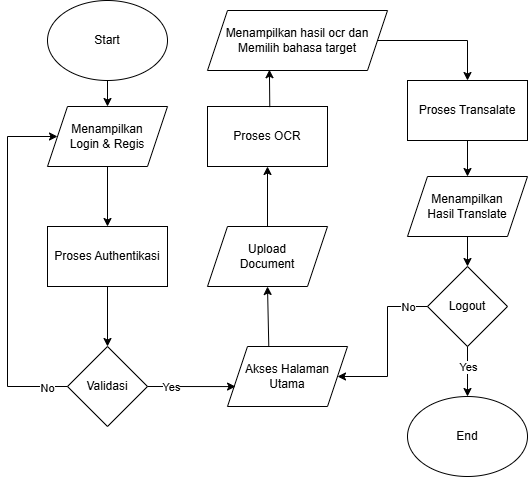

The diagram above was exported from draw.io. Its source (the exported page's mxGraphModel, read from the mxfile embedded in the PNG):
<mxGraphModel dx="1042" dy="738" grid="1" gridSize="10" guides="1" tooltips="1" connect="1" arrows="1" fold="1" page="1" pageScale="1" pageWidth="1169" pageHeight="827" math="0" shadow="0">
  <root>
    <mxCell id="0" />
    <mxCell id="1" parent="0" />
    <mxCell id="IySNcw09Tm_bN2qwmF7N-1" parent="1" style="ellipse;whiteSpace=wrap;html=1;" value="Start" vertex="1">
      <mxGeometry height="80" width="120" x="520" y="374" as="geometry" />
    </mxCell>
    <mxCell id="IySNcw09Tm_bN2qwmF7N-6" parent="1" style="shape=parallelogram;perimeter=parallelogramPerimeter;whiteSpace=wrap;html=1;fixedSize=1;" value="Menampilkan&lt;div&gt;Login &amp;amp; Regis&lt;/div&gt;" vertex="1">
      <mxGeometry height="60" width="120" x="520" y="480" as="geometry" />
    </mxCell>
    <mxCell id="IySNcw09Tm_bN2qwmF7N-7" edge="1" parent="1" source="IySNcw09Tm_bN2qwmF7N-1" style="endArrow=classic;html=1;rounded=0;exitX=0.5;exitY=1;exitDx=0;exitDy=0;entryX=0.5;entryY=0;entryDx=0;entryDy=0;" target="IySNcw09Tm_bN2qwmF7N-6" value="">
      <mxGeometry height="50" relative="1" width="50" as="geometry">
        <mxPoint x="560" y="590" as="sourcePoint" />
        <mxPoint x="610" y="540" as="targetPoint" />
      </mxGeometry>
    </mxCell>
    <mxCell id="IySNcw09Tm_bN2qwmF7N-8" parent="1" style="rounded=0;whiteSpace=wrap;html=1;" value="Proses Authentikasi" vertex="1">
      <mxGeometry height="60" width="120" x="520" y="600" as="geometry" />
    </mxCell>
    <mxCell id="IySNcw09Tm_bN2qwmF7N-9" edge="1" parent="1" source="IySNcw09Tm_bN2qwmF7N-6" style="endArrow=classic;html=1;rounded=0;exitX=0.5;exitY=1;exitDx=0;exitDy=0;" target="IySNcw09Tm_bN2qwmF7N-8" value="">
      <mxGeometry height="50" relative="1" width="50" as="geometry">
        <mxPoint x="560" y="590" as="sourcePoint" />
        <mxPoint x="610" y="540" as="targetPoint" />
      </mxGeometry>
    </mxCell>
    <mxCell id="IySNcw09Tm_bN2qwmF7N-10" parent="1" style="rhombus;whiteSpace=wrap;html=1;" value="Validasi" vertex="1">
      <mxGeometry height="80" width="80" x="540" y="720" as="geometry" />
    </mxCell>
    <mxCell id="IySNcw09Tm_bN2qwmF7N-11" edge="1" parent="1" source="IySNcw09Tm_bN2qwmF7N-8" style="endArrow=classic;html=1;rounded=0;exitX=0.5;exitY=1;exitDx=0;exitDy=0;entryX=0.5;entryY=0;entryDx=0;entryDy=0;" target="IySNcw09Tm_bN2qwmF7N-10" value="">
      <mxGeometry height="50" relative="1" width="50" as="geometry">
        <mxPoint x="560" y="670" as="sourcePoint" />
        <mxPoint x="610" y="620" as="targetPoint" />
      </mxGeometry>
    </mxCell>
    <mxCell id="IySNcw09Tm_bN2qwmF7N-12" edge="1" parent="1" source="IySNcw09Tm_bN2qwmF7N-10" style="endArrow=classic;html=1;rounded=0;edgeStyle=orthogonalEdgeStyle;exitX=0;exitY=0.5;exitDx=0;exitDy=0;entryX=0;entryY=0.5;entryDx=0;entryDy=0;" target="IySNcw09Tm_bN2qwmF7N-6" value="">
      <mxGeometry height="50" relative="1" width="50" as="geometry">
        <Array as="points">
          <mxPoint x="480" y="760" />
          <mxPoint x="480" y="510" />
        </Array>
        <mxPoint x="410" y="740" as="sourcePoint" />
        <mxPoint x="460" y="500" as="targetPoint" />
      </mxGeometry>
    </mxCell>
    <mxCell id="IySNcw09Tm_bN2qwmF7N-38" connectable="0" parent="IySNcw09Tm_bN2qwmF7N-12" style="edgeLabel;html=1;align=center;verticalAlign=middle;resizable=0;points=[];" value="No" vertex="1">
      <mxGeometry relative="1" x="-0.8829" y="1" as="geometry">
        <mxPoint as="offset" />
      </mxGeometry>
    </mxCell>
    <mxCell id="IySNcw09Tm_bN2qwmF7N-13" parent="1" style="shape=parallelogram;perimeter=parallelogramPerimeter;whiteSpace=wrap;html=1;fixedSize=1;" value="Akses Halaman Utama" vertex="1">
      <mxGeometry height="60" width="120" x="700" y="720" as="geometry" />
    </mxCell>
    <mxCell id="IySNcw09Tm_bN2qwmF7N-14" edge="1" parent="1" source="IySNcw09Tm_bN2qwmF7N-10" style="endArrow=classic;html=1;rounded=0;exitX=1;exitY=0.5;exitDx=0;exitDy=0;entryX=0.067;entryY=0.668;entryDx=0;entryDy=0;entryPerimeter=0;" target="IySNcw09Tm_bN2qwmF7N-13" value="">
      <mxGeometry height="50" relative="1" width="50" as="geometry">
        <mxPoint x="670" y="670" as="sourcePoint" />
        <mxPoint x="720" y="620" as="targetPoint" />
      </mxGeometry>
    </mxCell>
    <mxCell id="IySNcw09Tm_bN2qwmF7N-37" connectable="0" parent="IySNcw09Tm_bN2qwmF7N-14" style="edgeLabel;html=1;align=center;verticalAlign=middle;resizable=0;points=[];" value="Yes" vertex="1">
      <mxGeometry relative="1" x="-0.4653" as="geometry">
        <mxPoint as="offset" />
      </mxGeometry>
    </mxCell>
    <mxCell id="IySNcw09Tm_bN2qwmF7N-17" edge="1" parent="1" source="IySNcw09Tm_bN2qwmF7N-13" style="endArrow=classic;html=1;rounded=0;exitX=0.344;exitY=-0.011;exitDx=0;exitDy=0;entryX=0.5;entryY=1;entryDx=0;entryDy=0;exitPerimeter=0;" target="kk459cQqbvKpo-qgiDhl-1" value="">
      <mxGeometry height="50" relative="1" width="50" as="geometry">
        <mxPoint x="710" y="560" as="sourcePoint" />
        <mxPoint x="739.9200000000001" y="667.9200000000001" as="targetPoint" />
      </mxGeometry>
    </mxCell>
    <mxCell id="IySNcw09Tm_bN2qwmF7N-19" parent="1" style="rounded=0;whiteSpace=wrap;html=1;" value="Proses OCR" vertex="1">
      <mxGeometry height="60" width="120" x="680" y="480" as="geometry" />
    </mxCell>
    <mxCell id="IySNcw09Tm_bN2qwmF7N-20" edge="1" parent="1" source="kk459cQqbvKpo-qgiDhl-1" style="endArrow=classic;html=1;rounded=0;exitX=0.5;exitY=0;exitDx=0;exitDy=0;entryX=0.5;entryY=1;entryDx=0;entryDy=0;" target="IySNcw09Tm_bN2qwmF7N-19" value="">
      <mxGeometry height="50" relative="1" width="50" as="geometry">
        <mxPoint x="740" y="590" as="sourcePoint" />
        <mxPoint x="740" y="560" as="targetPoint" />
      </mxGeometry>
    </mxCell>
    <mxCell id="IySNcw09Tm_bN2qwmF7N-21" parent="1" style="shape=parallelogram;perimeter=parallelogramPerimeter;whiteSpace=wrap;html=1;fixedSize=1;" value="Menampilkan hasil ocr dan Memilih bahasa target" vertex="1">
      <mxGeometry height="60" width="180" x="680" y="384" as="geometry" />
    </mxCell>
    <mxCell id="IySNcw09Tm_bN2qwmF7N-24" parent="1" style="rounded=0;whiteSpace=wrap;html=1;" value="Proses Transalate" vertex="1">
      <mxGeometry height="60" width="120" x="880" y="454" as="geometry" />
    </mxCell>
    <mxCell id="IySNcw09Tm_bN2qwmF7N-25" parent="1" style="shape=parallelogram;perimeter=parallelogramPerimeter;whiteSpace=wrap;html=1;fixedSize=1;" value="Menampilkan&lt;div&gt;Hasil Translate&lt;/div&gt;" vertex="1">
      <mxGeometry height="60" width="120" x="880" y="550" as="geometry" />
    </mxCell>
    <mxCell id="IySNcw09Tm_bN2qwmF7N-27" edge="1" parent="1" source="IySNcw09Tm_bN2qwmF7N-19" style="endArrow=classic;html=1;rounded=0;exitX=0.519;exitY=0.01;exitDx=0;exitDy=0;entryX=0.344;entryY=0.987;entryDx=0;entryDy=0;entryPerimeter=0;exitPerimeter=0;" target="IySNcw09Tm_bN2qwmF7N-21" value="">
      <mxGeometry height="50" relative="1" width="50" as="geometry">
        <mxPoint x="730" y="640" as="sourcePoint" />
        <mxPoint x="780" y="590" as="targetPoint" />
      </mxGeometry>
    </mxCell>
    <mxCell id="IySNcw09Tm_bN2qwmF7N-28" edge="1" parent="1" source="IySNcw09Tm_bN2qwmF7N-21" style="endArrow=classic;html=1;rounded=0;exitX=1;exitY=0.5;exitDx=0;exitDy=0;entryX=0.5;entryY=0;entryDx=0;entryDy=0;edgeStyle=orthogonalEdgeStyle;" target="IySNcw09Tm_bN2qwmF7N-24" value="">
      <mxGeometry height="50" relative="1" width="50" as="geometry">
        <mxPoint x="730" y="640" as="sourcePoint" />
        <mxPoint x="780" y="590" as="targetPoint" />
      </mxGeometry>
    </mxCell>
    <mxCell id="IySNcw09Tm_bN2qwmF7N-29" edge="1" parent="1" source="IySNcw09Tm_bN2qwmF7N-24" style="endArrow=classic;html=1;rounded=0;exitX=0.5;exitY=1;exitDx=0;exitDy=0;" target="IySNcw09Tm_bN2qwmF7N-25" value="">
      <mxGeometry height="50" relative="1" width="50" as="geometry">
        <mxPoint x="730" y="660" as="sourcePoint" />
        <mxPoint x="780" y="610" as="targetPoint" />
      </mxGeometry>
    </mxCell>
    <mxCell id="IySNcw09Tm_bN2qwmF7N-30" parent="1" style="rhombus;whiteSpace=wrap;html=1;" value="Logout" vertex="1">
      <mxGeometry height="80" width="80" x="900" y="640" as="geometry" />
    </mxCell>
    <mxCell id="IySNcw09Tm_bN2qwmF7N-31" edge="1" parent="1" source="IySNcw09Tm_bN2qwmF7N-25" style="endArrow=classic;html=1;rounded=0;exitX=0.5;exitY=1;exitDx=0;exitDy=0;entryX=0.5;entryY=0;entryDx=0;entryDy=0;" target="IySNcw09Tm_bN2qwmF7N-30" value="">
      <mxGeometry height="50" relative="1" width="50" as="geometry">
        <mxPoint x="730" y="700" as="sourcePoint" />
        <mxPoint x="780" y="650" as="targetPoint" />
      </mxGeometry>
    </mxCell>
    <mxCell id="IySNcw09Tm_bN2qwmF7N-32" parent="1" style="ellipse;whiteSpace=wrap;html=1;" value="End" vertex="1">
      <mxGeometry height="80" width="120" x="880" y="770" as="geometry" />
    </mxCell>
    <mxCell id="IySNcw09Tm_bN2qwmF7N-33" edge="1" parent="1" source="IySNcw09Tm_bN2qwmF7N-30" style="endArrow=classic;html=1;rounded=0;exitX=0.5;exitY=1;exitDx=0;exitDy=0;" target="IySNcw09Tm_bN2qwmF7N-32" value="">
      <mxGeometry height="50" relative="1" width="50" as="geometry">
        <mxPoint x="730" y="640" as="sourcePoint" />
        <mxPoint x="780" y="590" as="targetPoint" />
      </mxGeometry>
    </mxCell>
    <mxCell id="IySNcw09Tm_bN2qwmF7N-35" connectable="0" parent="IySNcw09Tm_bN2qwmF7N-33" style="edgeLabel;html=1;align=center;verticalAlign=middle;resizable=0;points=[];" value="Yes" vertex="1">
      <mxGeometry relative="1" x="-0.1923" as="geometry">
        <mxPoint as="offset" />
      </mxGeometry>
    </mxCell>
    <mxCell id="IySNcw09Tm_bN2qwmF7N-34" edge="1" parent="1" source="IySNcw09Tm_bN2qwmF7N-30" style="endArrow=classic;html=1;rounded=0;exitX=0;exitY=0.5;exitDx=0;exitDy=0;entryX=1;entryY=0.5;entryDx=0;entryDy=0;edgeStyle=orthogonalEdgeStyle;" target="IySNcw09Tm_bN2qwmF7N-13" value="">
      <mxGeometry height="50" relative="1" width="50" as="geometry">
        <mxPoint x="730" y="640" as="sourcePoint" />
        <mxPoint x="780" y="590" as="targetPoint" />
      </mxGeometry>
    </mxCell>
    <mxCell id="IySNcw09Tm_bN2qwmF7N-36" connectable="0" parent="IySNcw09Tm_bN2qwmF7N-34" style="edgeLabel;html=1;align=center;verticalAlign=middle;resizable=0;points=[];" value="No" vertex="1">
      <mxGeometry relative="1" x="-0.6981" y="-2" as="geometry">
        <mxPoint x="4" y="2" as="offset" />
      </mxGeometry>
    </mxCell>
    <mxCell id="kk459cQqbvKpo-qgiDhl-1" parent="1" style="shape=parallelogram;perimeter=parallelogramPerimeter;whiteSpace=wrap;html=1;fixedSize=1;" value="Upload&lt;div&gt;Document&lt;/div&gt;" vertex="1">
      <mxGeometry height="60" width="120" x="680" y="600" as="geometry" />
    </mxCell>
  </root>
</mxGraphModel>